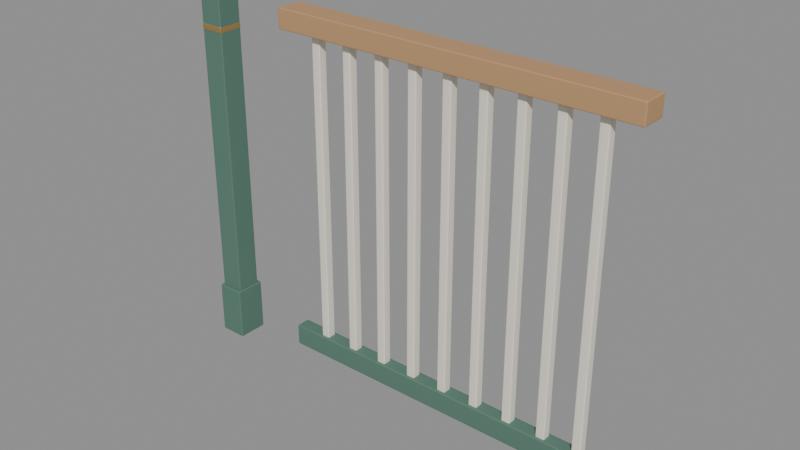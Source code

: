 # Source: juniper_guardrails.blend  (saved by Blender 5.2.44; exported with 4.5.12 LTS)
import bpy
from mathutils import Matrix  # noqa: F401  (used for matrix-valued properties, if any)

bpy.ops.wm.read_factory_settings(use_empty=True)
scene = bpy.context.scene
scene.name = 'Scene'

# ---- materials (node trees are filled in below, after node groups)
mat_juniper_oak = bpy.data.materials.new('Juniper oak')
mat_juniper_oak.diffuse_color = (0.5029, 0.2918, 0.1413, 1.0)
mat_juniper_sage = bpy.data.materials.new('Juniper sage')
mat_juniper_sage.diffuse_color = (0.09084, 0.1946, 0.147, 1.0)
mat_juniper_cream = bpy.data.materials.new('Juniper cream')
mat_juniper_cream.diffuse_color = (0.8632, 0.8148, 0.7011, 1.0)
mat_juniper_brass = bpy.data.materials.new('Juniper brass')
mat_juniper_brass.diffuse_color = (0.4969, 0.3231, 0.1119, 1.0)

# ---- material node trees
mat_juniper_oak.use_nodes = True; mat_juniper_oak.node_tree.nodes.clear()
_N = mat_juniper_oak.node_tree.nodes; _L = mat_juniper_oak.node_tree.links
n0 = _N.new('ShaderNodeBsdfPrincipled'); n0.name = 'Principled BSDF'; n0.location = (-200, 100)
n0.inputs[0].default_value = (0.5029, 0.2918, 0.1413, 1.0)
n0.inputs[2].default_value = 0.65
n0.inputs[10].default_value = 0.005
n1 = _N.new('ShaderNodeOutputMaterial'); n1.name = 'Material Output'; n1.location = (200, 100)
_L.new(n0.outputs[0], n1.inputs[0])
n1.is_active_output = True
mat_juniper_sage.use_nodes = True; mat_juniper_sage.node_tree.nodes.clear()
_N = mat_juniper_sage.node_tree.nodes; _L = mat_juniper_sage.node_tree.links
n0 = _N.new('ShaderNodeBsdfPrincipled'); n0.name = 'Principled BSDF'; n0.location = (-200, 100)
n0.inputs[0].default_value = (0.09084, 0.1946, 0.147, 1.0)
n0.inputs[2].default_value = 0.65
n0.inputs[10].default_value = 0.005
n1 = _N.new('ShaderNodeOutputMaterial'); n1.name = 'Material Output'; n1.location = (200, 100)
_L.new(n0.outputs[0], n1.inputs[0])
n1.is_active_output = True
mat_juniper_cream.use_nodes = True; mat_juniper_cream.node_tree.nodes.clear()
_N = mat_juniper_cream.node_tree.nodes; _L = mat_juniper_cream.node_tree.links
n0 = _N.new('ShaderNodeBsdfPrincipled'); n0.name = 'Principled BSDF'; n0.location = (-200, 100)
n0.inputs[0].default_value = (0.8632, 0.8148, 0.7011, 1.0)
n0.inputs[2].default_value = 0.65
n0.inputs[10].default_value = 0.005
n1 = _N.new('ShaderNodeOutputMaterial'); n1.name = 'Material Output'; n1.location = (200, 100)
_L.new(n0.outputs[0], n1.inputs[0])
n1.is_active_output = True
mat_juniper_brass.use_nodes = True; mat_juniper_brass.node_tree.nodes.clear()
_N = mat_juniper_brass.node_tree.nodes; _L = mat_juniper_brass.node_tree.links
n0 = _N.new('ShaderNodeBsdfPrincipled'); n0.name = 'Principled BSDF'; n0.location = (-200, 100)
n0.inputs[0].default_value = (0.4969, 0.3231, 0.1119, 1.0)
n0.inputs[1].default_value = 0.6
n0.inputs[2].default_value = 0.4
n0.inputs[10].default_value = 0.005
n1 = _N.new('ShaderNodeOutputMaterial'); n1.name = 'Material Output'; n1.location = (200, 100)
_L.new(n0.outputs[0], n1.inputs[0])
n1.is_active_output = True

# ---- meshes
me_cube = bpy.data.meshes.new('Cube')
me_cube.from_pydata([(-0.5, -0.036, -0.0275), (-0.5, -0.036, 0.0275), (-0.5, 0.036, -0.0275), (-0.5, 0.036, 0.0275), (0.5, -0.036, -0.0275), (0.5, -0.036, 0.0275), (0.5, 0.036, -0.0275), (0.5, 0.036, 0.0275)], [], [(0, 1, 3, 2), (2, 3, 7, 6), (6, 7, 5, 4), (4, 5, 1, 0), (2, 6, 4, 0), (7, 3, 1, 5)])
_uv = me_cube.uv_layers.new(name='UVMap')
_uv.uv.foreach_set('vector', [0.375, 0.0, 0.625, 0.0, 0.625, 0.25, 0.375, 0.25, 0.375, 0.25, 0.625, 0.25, 0.625, 0.5, 0.375, 0.5, 0.375, 0.5, 0.625, 0.5, 0.625, 0.75, 0.375, 0.75, 0.375, 0.75, 0.625, 0.75, 0.625, 1.0, 0.375, 1.0, 0.125, 0.5, 0.375, 0.5, 0.375, 0.75, 0.125, 0.75, 0.625, 0.5, 0.875, 0.5, 0.875, 0.75, 0.625, 0.75])
me_cube.materials.append(mat_juniper_oak)
me_cube.update()
me_cube_001 = bpy.data.meshes.new('Cube.001')
me_cube_001.from_pydata([(-0.5, -0.02, -0.03), (-0.5, -0.02, 0.03), (-0.5, 0.02, -0.03), (-0.5, 0.02, 0.03), (0.5, -0.02, -0.03), (0.5, -0.02, 0.03), (0.5, 0.02, -0.03), (0.5, 0.02, 0.03)], [], [(0, 1, 3, 2), (2, 3, 7, 6), (6, 7, 5, 4), (4, 5, 1, 0), (2, 6, 4, 0), (7, 3, 1, 5)])
_uv = me_cube_001.uv_layers.new(name='UVMap')
_uv.uv.foreach_set('vector', [0.375, 0.0, 0.625, 0.0, 0.625, 0.25, 0.375, 0.25, 0.375, 0.25, 0.625, 0.25, 0.625, 0.5, 0.375, 0.5, 0.375, 0.5, 0.625, 0.5, 0.625, 0.75, 0.375, 0.75, 0.375, 0.75, 0.625, 0.75, 0.625, 1.0, 0.375, 1.0, 0.125, 0.5, 0.375, 0.5, 0.375, 0.75, 0.125, 0.75, 0.625, 0.5, 0.875, 0.5, 0.875, 0.75, 0.625, 0.75])
me_cube_001.materials.append(mat_juniper_sage)
me_cube_001.update()
me_cube_002 = bpy.data.meshes.new('Cube.002')
me_cube_002.from_pydata([(-0.0125, -0.0125, -0.4325), (-0.0125, -0.0125, 0.4325), (-0.0125, 0.0125, -0.4325), (-0.0125, 0.0125, 0.4325), (0.0125, -0.0125, -0.4325), (0.0125, -0.0125, 0.4325), (0.0125, 0.0125, -0.4325), (0.0125, 0.0125, 0.4325)], [], [(0, 1, 3, 2), (2, 3, 7, 6), (6, 7, 5, 4), (4, 5, 1, 0), (2, 6, 4, 0), (7, 3, 1, 5)])
_uv = me_cube_002.uv_layers.new(name='UVMap')
_uv.uv.foreach_set('vector', [0.375, 0.0, 0.625, 0.0, 0.625, 0.25, 0.375, 0.25, 0.375, 0.25, 0.625, 0.25, 0.625, 0.5, 0.375, 0.5, 0.375, 0.5, 0.625, 0.5, 0.625, 0.75, 0.375, 0.75, 0.375, 0.75, 0.625, 0.75, 0.625, 1.0, 0.375, 1.0, 0.125, 0.5, 0.375, 0.5, 0.375, 0.75, 0.125, 0.75, 0.625, 0.5, 0.875, 0.5, 0.875, 0.75, 0.625, 0.75])
me_cube_002.materials.append(mat_juniper_cream)
me_cube_002.update()
me_cube_003 = bpy.data.meshes.new('Cube.003')
me_cube_003.from_pydata([(-0.0125, -0.0125, -0.4325), (-0.0125, -0.0125, 0.4325), (-0.0125, 0.0125, -0.4325), (-0.0125, 0.0125, 0.4325), (0.0125, -0.0125, -0.4325), (0.0125, -0.0125, 0.4325), (0.0125, 0.0125, -0.4325), (0.0125, 0.0125, 0.4325)], [], [(0, 1, 3, 2), (2, 3, 7, 6), (6, 7, 5, 4), (4, 5, 1, 0), (2, 6, 4, 0), (7, 3, 1, 5)])
_uv = me_cube_003.uv_layers.new(name='UVMap')
_uv.uv.foreach_set('vector', [0.375, 0.0, 0.625, 0.0, 0.625, 0.25, 0.375, 0.25, 0.375, 0.25, 0.625, 0.25, 0.625, 0.5, 0.375, 0.5, 0.375, 0.5, 0.625, 0.5, 0.625, 0.75, 0.375, 0.75, 0.375, 0.75, 0.625, 0.75, 0.625, 1.0, 0.375, 1.0, 0.125, 0.5, 0.375, 0.5, 0.375, 0.75, 0.125, 0.75, 0.625, 0.5, 0.875, 0.5, 0.875, 0.75, 0.625, 0.75])
me_cube_003.materials.append(mat_juniper_cream)
me_cube_003.update()
me_cube_004 = bpy.data.meshes.new('Cube.004')
me_cube_004.from_pydata([(-0.0125, -0.0125, -0.4325), (-0.0125, -0.0125, 0.4325), (-0.0125, 0.0125, -0.4325), (-0.0125, 0.0125, 0.4325), (0.0125, -0.0125, -0.4325), (0.0125, -0.0125, 0.4325), (0.0125, 0.0125, -0.4325), (0.0125, 0.0125, 0.4325)], [], [(0, 1, 3, 2), (2, 3, 7, 6), (6, 7, 5, 4), (4, 5, 1, 0), (2, 6, 4, 0), (7, 3, 1, 5)])
_uv = me_cube_004.uv_layers.new(name='UVMap')
_uv.uv.foreach_set('vector', [0.375, 0.0, 0.625, 0.0, 0.625, 0.25, 0.375, 0.25, 0.375, 0.25, 0.625, 0.25, 0.625, 0.5, 0.375, 0.5, 0.375, 0.5, 0.625, 0.5, 0.625, 0.75, 0.375, 0.75, 0.375, 0.75, 0.625, 0.75, 0.625, 1.0, 0.375, 1.0, 0.125, 0.5, 0.375, 0.5, 0.375, 0.75, 0.125, 0.75, 0.625, 0.5, 0.875, 0.5, 0.875, 0.75, 0.625, 0.75])
me_cube_004.materials.append(mat_juniper_cream)
me_cube_004.update()
me_cube_005 = bpy.data.meshes.new('Cube.005')
me_cube_005.from_pydata([(-0.0125, -0.0125, -0.4325), (-0.0125, -0.0125, 0.4325), (-0.0125, 0.0125, -0.4325), (-0.0125, 0.0125, 0.4325), (0.0125, -0.0125, -0.4325), (0.0125, -0.0125, 0.4325), (0.0125, 0.0125, -0.4325), (0.0125, 0.0125, 0.4325)], [], [(0, 1, 3, 2), (2, 3, 7, 6), (6, 7, 5, 4), (4, 5, 1, 0), (2, 6, 4, 0), (7, 3, 1, 5)])
_uv = me_cube_005.uv_layers.new(name='UVMap')
_uv.uv.foreach_set('vector', [0.375, 0.0, 0.625, 0.0, 0.625, 0.25, 0.375, 0.25, 0.375, 0.25, 0.625, 0.25, 0.625, 0.5, 0.375, 0.5, 0.375, 0.5, 0.625, 0.5, 0.625, 0.75, 0.375, 0.75, 0.375, 0.75, 0.625, 0.75, 0.625, 1.0, 0.375, 1.0, 0.125, 0.5, 0.375, 0.5, 0.375, 0.75, 0.125, 0.75, 0.625, 0.5, 0.875, 0.5, 0.875, 0.75, 0.625, 0.75])
me_cube_005.materials.append(mat_juniper_cream)
me_cube_005.update()
me_cube_006 = bpy.data.meshes.new('Cube.006')
me_cube_006.from_pydata([(-0.0125, -0.0125, -0.4325), (-0.0125, -0.0125, 0.4325), (-0.0125, 0.0125, -0.4325), (-0.0125, 0.0125, 0.4325), (0.0125, -0.0125, -0.4325), (0.0125, -0.0125, 0.4325), (0.0125, 0.0125, -0.4325), (0.0125, 0.0125, 0.4325)], [], [(0, 1, 3, 2), (2, 3, 7, 6), (6, 7, 5, 4), (4, 5, 1, 0), (2, 6, 4, 0), (7, 3, 1, 5)])
_uv = me_cube_006.uv_layers.new(name='UVMap')
_uv.uv.foreach_set('vector', [0.375, 0.0, 0.625, 0.0, 0.625, 0.25, 0.375, 0.25, 0.375, 0.25, 0.625, 0.25, 0.625, 0.5, 0.375, 0.5, 0.375, 0.5, 0.625, 0.5, 0.625, 0.75, 0.375, 0.75, 0.375, 0.75, 0.625, 0.75, 0.625, 1.0, 0.375, 1.0, 0.125, 0.5, 0.375, 0.5, 0.375, 0.75, 0.125, 0.75, 0.625, 0.5, 0.875, 0.5, 0.875, 0.75, 0.625, 0.75])
me_cube_006.materials.append(mat_juniper_cream)
me_cube_006.update()
me_cube_007 = bpy.data.meshes.new('Cube.007')
me_cube_007.from_pydata([(-0.0125, -0.0125, -0.4325), (-0.0125, -0.0125, 0.4325), (-0.0125, 0.0125, -0.4325), (-0.0125, 0.0125, 0.4325), (0.0125, -0.0125, -0.4325), (0.0125, -0.0125, 0.4325), (0.0125, 0.0125, -0.4325), (0.0125, 0.0125, 0.4325)], [], [(0, 1, 3, 2), (2, 3, 7, 6), (6, 7, 5, 4), (4, 5, 1, 0), (2, 6, 4, 0), (7, 3, 1, 5)])
_uv = me_cube_007.uv_layers.new(name='UVMap')
_uv.uv.foreach_set('vector', [0.375, 0.0, 0.625, 0.0, 0.625, 0.25, 0.375, 0.25, 0.375, 0.25, 0.625, 0.25, 0.625, 0.5, 0.375, 0.5, 0.375, 0.5, 0.625, 0.5, 0.625, 0.75, 0.375, 0.75, 0.375, 0.75, 0.625, 0.75, 0.625, 1.0, 0.375, 1.0, 0.125, 0.5, 0.375, 0.5, 0.375, 0.75, 0.125, 0.75, 0.625, 0.5, 0.875, 0.5, 0.875, 0.75, 0.625, 0.75])
me_cube_007.materials.append(mat_juniper_cream)
me_cube_007.update()
me_cube_008 = bpy.data.meshes.new('Cube.008')
me_cube_008.from_pydata([(-0.0125, -0.0125, -0.4325), (-0.0125, -0.0125, 0.4325), (-0.0125, 0.0125, -0.4325), (-0.0125, 0.0125, 0.4325), (0.0125, -0.0125, -0.4325), (0.0125, -0.0125, 0.4325), (0.0125, 0.0125, -0.4325), (0.0125, 0.0125, 0.4325)], [], [(0, 1, 3, 2), (2, 3, 7, 6), (6, 7, 5, 4), (4, 5, 1, 0), (2, 6, 4, 0), (7, 3, 1, 5)])
_uv = me_cube_008.uv_layers.new(name='UVMap')
_uv.uv.foreach_set('vector', [0.375, 0.0, 0.625, 0.0, 0.625, 0.25, 0.375, 0.25, 0.375, 0.25, 0.625, 0.25, 0.625, 0.5, 0.375, 0.5, 0.375, 0.5, 0.625, 0.5, 0.625, 0.75, 0.375, 0.75, 0.375, 0.75, 0.625, 0.75, 0.625, 1.0, 0.375, 1.0, 0.125, 0.5, 0.375, 0.5, 0.375, 0.75, 0.125, 0.75, 0.625, 0.5, 0.875, 0.5, 0.875, 0.75, 0.625, 0.75])
me_cube_008.materials.append(mat_juniper_cream)
me_cube_008.update()
me_cube_009 = bpy.data.meshes.new('Cube.009')
me_cube_009.from_pydata([(-0.0125, -0.0125, -0.4325), (-0.0125, -0.0125, 0.4325), (-0.0125, 0.0125, -0.4325), (-0.0125, 0.0125, 0.4325), (0.0125, -0.0125, -0.4325), (0.0125, -0.0125, 0.4325), (0.0125, 0.0125, -0.4325), (0.0125, 0.0125, 0.4325)], [], [(0, 1, 3, 2), (2, 3, 7, 6), (6, 7, 5, 4), (4, 5, 1, 0), (2, 6, 4, 0), (7, 3, 1, 5)])
_uv = me_cube_009.uv_layers.new(name='UVMap')
_uv.uv.foreach_set('vector', [0.375, 0.0, 0.625, 0.0, 0.625, 0.25, 0.375, 0.25, 0.375, 0.25, 0.625, 0.25, 0.625, 0.5, 0.375, 0.5, 0.375, 0.5, 0.625, 0.5, 0.625, 0.75, 0.375, 0.75, 0.375, 0.75, 0.625, 0.75, 0.625, 1.0, 0.375, 1.0, 0.125, 0.5, 0.375, 0.5, 0.375, 0.75, 0.125, 0.75, 0.625, 0.5, 0.875, 0.5, 0.875, 0.75, 0.625, 0.75])
me_cube_009.materials.append(mat_juniper_cream)
me_cube_009.update()
me_cube_010 = bpy.data.meshes.new('Cube.010')
me_cube_010.from_pydata([(-0.0125, -0.0125, -0.4325), (-0.0125, -0.0125, 0.4325), (-0.0125, 0.0125, -0.4325), (-0.0125, 0.0125, 0.4325), (0.0125, -0.0125, -0.4325), (0.0125, -0.0125, 0.4325), (0.0125, 0.0125, -0.4325), (0.0125, 0.0125, 0.4325)], [], [(0, 1, 3, 2), (2, 3, 7, 6), (6, 7, 5, 4), (4, 5, 1, 0), (2, 6, 4, 0), (7, 3, 1, 5)])
_uv = me_cube_010.uv_layers.new(name='UVMap')
_uv.uv.foreach_set('vector', [0.375, 0.0, 0.625, 0.0, 0.625, 0.25, 0.375, 0.25, 0.375, 0.25, 0.625, 0.25, 0.625, 0.5, 0.375, 0.5, 0.375, 0.5, 0.625, 0.5, 0.625, 0.75, 0.375, 0.75, 0.375, 0.75, 0.625, 0.75, 0.625, 1.0, 0.375, 1.0, 0.125, 0.5, 0.375, 0.5, 0.375, 0.75, 0.125, 0.75, 0.625, 0.5, 0.875, 0.5, 0.875, 0.75, 0.625, 0.75])
me_cube_010.materials.append(mat_juniper_cream)
me_cube_010.update()
me_cube_022 = bpy.data.meshes.new('Cube.022')
me_cube_022.from_pydata([(-0.034, -0.034, -0.52), (-0.034, -0.034, 0.52), (-0.034, 0.034, -0.52), (-0.034, 0.034, 0.52), (0.034, -0.034, -0.52), (0.034, -0.034, 0.52), (0.034, 0.034, -0.52), (0.034, 0.034, 0.52)], [], [(0, 1, 3, 2), (2, 3, 7, 6), (6, 7, 5, 4), (4, 5, 1, 0), (2, 6, 4, 0), (7, 3, 1, 5)])
_uv = me_cube_022.uv_layers.new(name='UVMap')
_uv.uv.foreach_set('vector', [0.375, 0.0, 0.625, 0.0, 0.625, 0.25, 0.375, 0.25, 0.375, 0.25, 0.625, 0.25, 0.625, 0.5, 0.375, 0.5, 0.375, 0.5, 0.625, 0.5, 0.625, 0.75, 0.375, 0.75, 0.375, 0.75, 0.625, 0.75, 0.625, 1.0, 0.375, 1.0, 0.125, 0.5, 0.375, 0.5, 0.375, 0.75, 0.125, 0.75, 0.625, 0.5, 0.875, 0.5, 0.875, 0.75, 0.625, 0.75])
me_cube_022.materials.append(mat_juniper_sage)
me_cube_022.update()
me_cube_023 = bpy.data.meshes.new('Cube.023')
me_cube_023.from_pydata([(-0.039, -0.043, -0.075), (-0.039, -0.043, 0.075), (-0.039, 0.043, -0.075), (-0.039, 0.043, 0.075), (0.039, -0.043, -0.075), (0.039, -0.043, 0.075), (0.039, 0.043, -0.075), (0.039, 0.043, 0.075)], [], [(0, 1, 3, 2), (2, 3, 7, 6), (6, 7, 5, 4), (4, 5, 1, 0), (2, 6, 4, 0), (7, 3, 1, 5)])
_uv = me_cube_023.uv_layers.new(name='UVMap')
_uv.uv.foreach_set('vector', [0.375, 0.0, 0.625, 0.0, 0.625, 0.25, 0.375, 0.25, 0.375, 0.25, 0.625, 0.25, 0.625, 0.5, 0.375, 0.5, 0.375, 0.5, 0.625, 0.5, 0.625, 0.75, 0.375, 0.75, 0.375, 0.75, 0.625, 0.75, 0.625, 1.0, 0.375, 1.0, 0.125, 0.5, 0.375, 0.5, 0.375, 0.75, 0.125, 0.75, 0.625, 0.5, 0.875, 0.5, 0.875, 0.75, 0.625, 0.75])
me_cube_023.materials.append(mat_juniper_sage)
me_cube_023.update()
me_cube_024 = bpy.data.meshes.new('Cube.024')
me_cube_024.from_pydata([(-0.039, -0.0425, -0.018), (-0.039, -0.0425, 0.018), (-0.039, 0.0425, -0.018), (-0.039, 0.0425, 0.018), (0.039, -0.0425, -0.018), (0.039, -0.0425, 0.018), (0.039, 0.0425, -0.018), (0.039, 0.0425, 0.018)], [], [(0, 1, 3, 2), (2, 3, 7, 6), (6, 7, 5, 4), (4, 5, 1, 0), (2, 6, 4, 0), (7, 3, 1, 5)])
_uv = me_cube_024.uv_layers.new(name='UVMap')
_uv.uv.foreach_set('vector', [0.375, 0.0, 0.625, 0.0, 0.625, 0.25, 0.375, 0.25, 0.375, 0.25, 0.625, 0.25, 0.625, 0.5, 0.375, 0.5, 0.375, 0.5, 0.625, 0.5, 0.625, 0.75, 0.375, 0.75, 0.375, 0.75, 0.625, 0.75, 0.625, 1.0, 0.375, 1.0, 0.125, 0.5, 0.375, 0.5, 0.375, 0.75, 0.125, 0.75, 0.625, 0.5, 0.875, 0.5, 0.875, 0.75, 0.625, 0.75])
me_cube_024.materials.append(mat_juniper_oak)
me_cube_024.update()
me_cube_025 = bpy.data.meshes.new('Cube.025')
me_cube_025.from_pydata([(-0.0345, -0.035, -0.009), (-0.0345, -0.035, 0.009), (-0.0345, 0.035, -0.009), (-0.0345, 0.035, 0.009), (0.0345, -0.035, -0.009), (0.0345, -0.035, 0.009), (0.0345, 0.035, -0.009), (0.0345, 0.035, 0.009)], [], [(0, 1, 3, 2), (2, 3, 7, 6), (6, 7, 5, 4), (4, 5, 1, 0), (2, 6, 4, 0), (7, 3, 1, 5)])
_uv = me_cube_025.uv_layers.new(name='UVMap')
_uv.uv.foreach_set('vector', [0.375, 0.0, 0.625, 0.0, 0.625, 0.25, 0.375, 0.25, 0.375, 0.25, 0.625, 0.25, 0.625, 0.5, 0.375, 0.5, 0.375, 0.5, 0.625, 0.5, 0.625, 0.75, 0.375, 0.75, 0.375, 0.75, 0.625, 0.75, 0.625, 1.0, 0.375, 1.0, 0.125, 0.5, 0.375, 0.5, 0.375, 0.75, 0.125, 0.75, 0.625, 0.5, 0.875, 0.5, 0.875, 0.75, 0.625, 0.75])
me_cube_025.materials.append(mat_juniper_brass)
me_cube_025.update()

# ---- objects
ob_continuous_oak_landing_rail = bpy.data.objects.new('Continuous oak landing rail', me_cube)
ob_sage_lower_rail = bpy.data.objects.new('Sage lower rail', me_cube_001)
ob_landing_baluster_01 = bpy.data.objects.new('Landing baluster 01', me_cube_002)
ob_landing_baluster_02 = bpy.data.objects.new('Landing baluster 02', me_cube_003)
ob_landing_baluster_03 = bpy.data.objects.new('Landing baluster 03', me_cube_004)
ob_landing_baluster_04 = bpy.data.objects.new('Landing baluster 04', me_cube_005)
ob_landing_baluster_05 = bpy.data.objects.new('Landing baluster 05', me_cube_006)
ob_landing_baluster_06 = bpy.data.objects.new('Landing baluster 06', me_cube_007)
ob_landing_baluster_07 = bpy.data.objects.new('Landing baluster 07', me_cube_008)
ob_landing_baluster_08 = bpy.data.objects.new('Landing baluster 08', me_cube_009)
ob_landing_baluster_09 = bpy.data.objects.new('Landing baluster 09', me_cube_010)
ob_railstart = bpy.data.objects.new('RailStart', None)
ob_railend = bpy.data.objects.new('RailEnd', None)
ob_landing_newel = bpy.data.objects.new('Landing newel', me_cube_022)
ob_landing_newel_foot = bpy.data.objects.new('Landing newel foot', me_cube_023)
ob_landing_oak_cap = bpy.data.objects.new('Landing oak cap', me_cube_024)
ob_landing_brass_collar = bpy.data.objects.new('Landing brass collar', me_cube_025)
ob_postbase = bpy.data.objects.new('PostBase', None)

# ---- transforms, parenting, visibility, modifiers, constraints
ob_continuous_oak_landing_rail.location = (0.5, 0.0, 1.0)
_m = ob_continuous_oak_landing_rail.modifiers.new('Crafted edge', 'BEVEL')
_m.width = 0.003
_m.width_pct = 0.003
_m.segments = 2
_m = ob_continuous_oak_landing_rail.modifiers.new('Planar normals', 'WEIGHTED_NORMAL')
ob_sage_lower_rail.location = (0.5, 0.0, 0.085)
_m = ob_sage_lower_rail.modifiers.new('Crafted edge', 'BEVEL')
_m.width = 0.003
_m.width_pct = 0.003
_m.segments = 2
_m = ob_sage_lower_rail.modifiers.new('Planar normals', 'WEIGHTED_NORMAL')
ob_landing_baluster_01.location = (0.1, 0.0, 0.5425)
_m = ob_landing_baluster_01.modifiers.new('Crafted edge', 'BEVEL')
_m.width = 0.003
_m.width_pct = 0.003
_m.segments = 2
_m = ob_landing_baluster_01.modifiers.new('Planar normals', 'WEIGHTED_NORMAL')
ob_landing_baluster_02.location = (0.2, 0.0, 0.5425)
_m = ob_landing_baluster_02.modifiers.new('Crafted edge', 'BEVEL')
_m.width = 0.003
_m.width_pct = 0.003
_m.segments = 2
_m = ob_landing_baluster_02.modifiers.new('Planar normals', 'WEIGHTED_NORMAL')
ob_landing_baluster_03.location = (0.3, 0.0, 0.5425)
_m = ob_landing_baluster_03.modifiers.new('Crafted edge', 'BEVEL')
_m.width = 0.003
_m.width_pct = 0.003
_m.segments = 2
_m = ob_landing_baluster_03.modifiers.new('Planar normals', 'WEIGHTED_NORMAL')
ob_landing_baluster_04.location = (0.4, 0.0, 0.5425)
_m = ob_landing_baluster_04.modifiers.new('Crafted edge', 'BEVEL')
_m.width = 0.003
_m.width_pct = 0.003
_m.segments = 2
_m = ob_landing_baluster_04.modifiers.new('Planar normals', 'WEIGHTED_NORMAL')
ob_landing_baluster_05.location = (0.5, 0.0, 0.5425)
_m = ob_landing_baluster_05.modifiers.new('Crafted edge', 'BEVEL')
_m.width = 0.003
_m.width_pct = 0.003
_m.segments = 2
_m = ob_landing_baluster_05.modifiers.new('Planar normals', 'WEIGHTED_NORMAL')
ob_landing_baluster_06.location = (0.6, 0.0, 0.5425)
_m = ob_landing_baluster_06.modifiers.new('Crafted edge', 'BEVEL')
_m.width = 0.003
_m.width_pct = 0.003
_m.segments = 2
_m = ob_landing_baluster_06.modifiers.new('Planar normals', 'WEIGHTED_NORMAL')
ob_landing_baluster_07.location = (0.7, 0.0, 0.5425)
_m = ob_landing_baluster_07.modifiers.new('Crafted edge', 'BEVEL')
_m.width = 0.003
_m.width_pct = 0.003
_m.segments = 2
_m = ob_landing_baluster_07.modifiers.new('Planar normals', 'WEIGHTED_NORMAL')
ob_landing_baluster_08.location = (0.8, 0.0, 0.5425)
_m = ob_landing_baluster_08.modifiers.new('Crafted edge', 'BEVEL')
_m.width = 0.003
_m.width_pct = 0.003
_m.segments = 2
_m = ob_landing_baluster_08.modifiers.new('Planar normals', 'WEIGHTED_NORMAL')
ob_landing_baluster_09.location = (0.9, 0.0, 0.5425)
_m = ob_landing_baluster_09.modifiers.new('Crafted edge', 'BEVEL')
_m.width = 0.003
_m.width_pct = 0.003
_m.segments = 2
_m = ob_landing_baluster_09.modifiers.new('Planar normals', 'WEIGHTED_NORMAL')
ob_railstart.location = (0.0, 0.0, 0.0)
ob_railend.location = (1.0, 0.0, 0.0)
ob_landing_newel.location = (-0.25, 0.0, 0.52)
_m = ob_landing_newel.modifiers.new('Crafted edge', 'BEVEL')
_m.width = 0.003
_m.width_pct = 0.003
_m.segments = 2
_m = ob_landing_newel.modifiers.new('Planar normals', 'WEIGHTED_NORMAL')
ob_landing_newel_foot.location = (-0.25, 0.0, 0.075)
_m = ob_landing_newel_foot.modifiers.new('Crafted edge', 'BEVEL')
_m.width = 0.003
_m.width_pct = 0.003
_m.segments = 2
_m = ob_landing_newel_foot.modifiers.new('Planar normals', 'WEIGHTED_NORMAL')
ob_landing_oak_cap.location = (-0.25, 0.0, 1.058)
_m = ob_landing_oak_cap.modifiers.new('Crafted edge', 'BEVEL')
_m.width = 0.003
_m.width_pct = 0.003
_m.segments = 2
_m = ob_landing_oak_cap.modifiers.new('Planar normals', 'WEIGHTED_NORMAL')
ob_landing_brass_collar.location = (-0.25, 0.0, 0.925)
_m = ob_landing_brass_collar.modifiers.new('Crafted edge', 'BEVEL')
_m.width = 0.003
_m.width_pct = 0.003
_m.segments = 2
_m = ob_landing_brass_collar.modifiers.new('Planar normals', 'WEIGHTED_NORMAL')
ob_postbase.location = (-0.25, 0.0, 0.0)

# ---- collection membership
scene.collection.objects.link(ob_continuous_oak_landing_rail)
scene.collection.objects.link(ob_sage_lower_rail)
scene.collection.objects.link(ob_landing_baluster_01)
scene.collection.objects.link(ob_landing_baluster_02)
scene.collection.objects.link(ob_landing_baluster_03)
scene.collection.objects.link(ob_landing_baluster_04)
scene.collection.objects.link(ob_landing_baluster_05)
scene.collection.objects.link(ob_landing_baluster_06)
scene.collection.objects.link(ob_landing_baluster_07)
scene.collection.objects.link(ob_landing_baluster_08)
scene.collection.objects.link(ob_landing_baluster_09)
scene.collection.objects.link(ob_railstart)
scene.collection.objects.link(ob_railend)
scene.collection.objects.link(ob_landing_newel)
scene.collection.objects.link(ob_landing_newel_foot)
scene.collection.objects.link(ob_landing_oak_cap)
scene.collection.objects.link(ob_landing_brass_collar)
scene.collection.objects.link(ob_postbase)

# ---- scene / render settings (as saved in the file)
scene.frame_start = 1; scene.frame_end = 250; scene.frame_set(1)
scene.render.engine = 'BLENDER_EEVEE_NEXT'
scene.render.bake_bias = 0.0
scene.render.bake_samples = 0
scene.render.compositor_device = 'GPU'
scene.eevee.use_volume_custom_range = False
scene.eevee.fast_gi_thickness_near = 0.1
scene.eevee.fast_gi_thickness_far = 0.0
scene.eevee.ray_tracing_options.screen_trace_thickness = 0.1
bpy.context.view_layer.update()

# ---- added for rendering (the .blend has no active camera and no usable light): camera, sun + grey world if the file has none
cam_auto = bpy.data.cameras.new('AutoCamera')
cam_auto.lens = 50.0
cam_auto.sensor_width = 36.0
cam_auto.clip_end = 1000.0
ob_auto_camera = bpy.data.objects.new('AutoCamera', cam_auto)
scene.collection.objects.link(ob_auto_camera)
ob_auto_camera.location = (1.91106, -1.86667, 1.78245)
ob_auto_camera.rotation_euler = (1.09748, -7.21219e-08, 0.694738)
scene.camera = ob_auto_camera
light_auto_sun = bpy.data.lights.new('AutoSun', 'SUN')
light_auto_sun.energy = 3.0
light_auto_sun.angle = 0.0523599
ob_auto_sun = bpy.data.objects.new('AutoSun', light_auto_sun)
scene.collection.objects.link(ob_auto_sun)
ob_auto_sun.rotation_euler = (0.872665, 0.174533, 0.523599)
if scene.world is None:
    world_auto = bpy.data.worlds.new('AutoWorld')
    world_auto.color = (0.3, 0.3, 0.3)
    scene.world = world_auto
bpy.context.view_layer.update()
